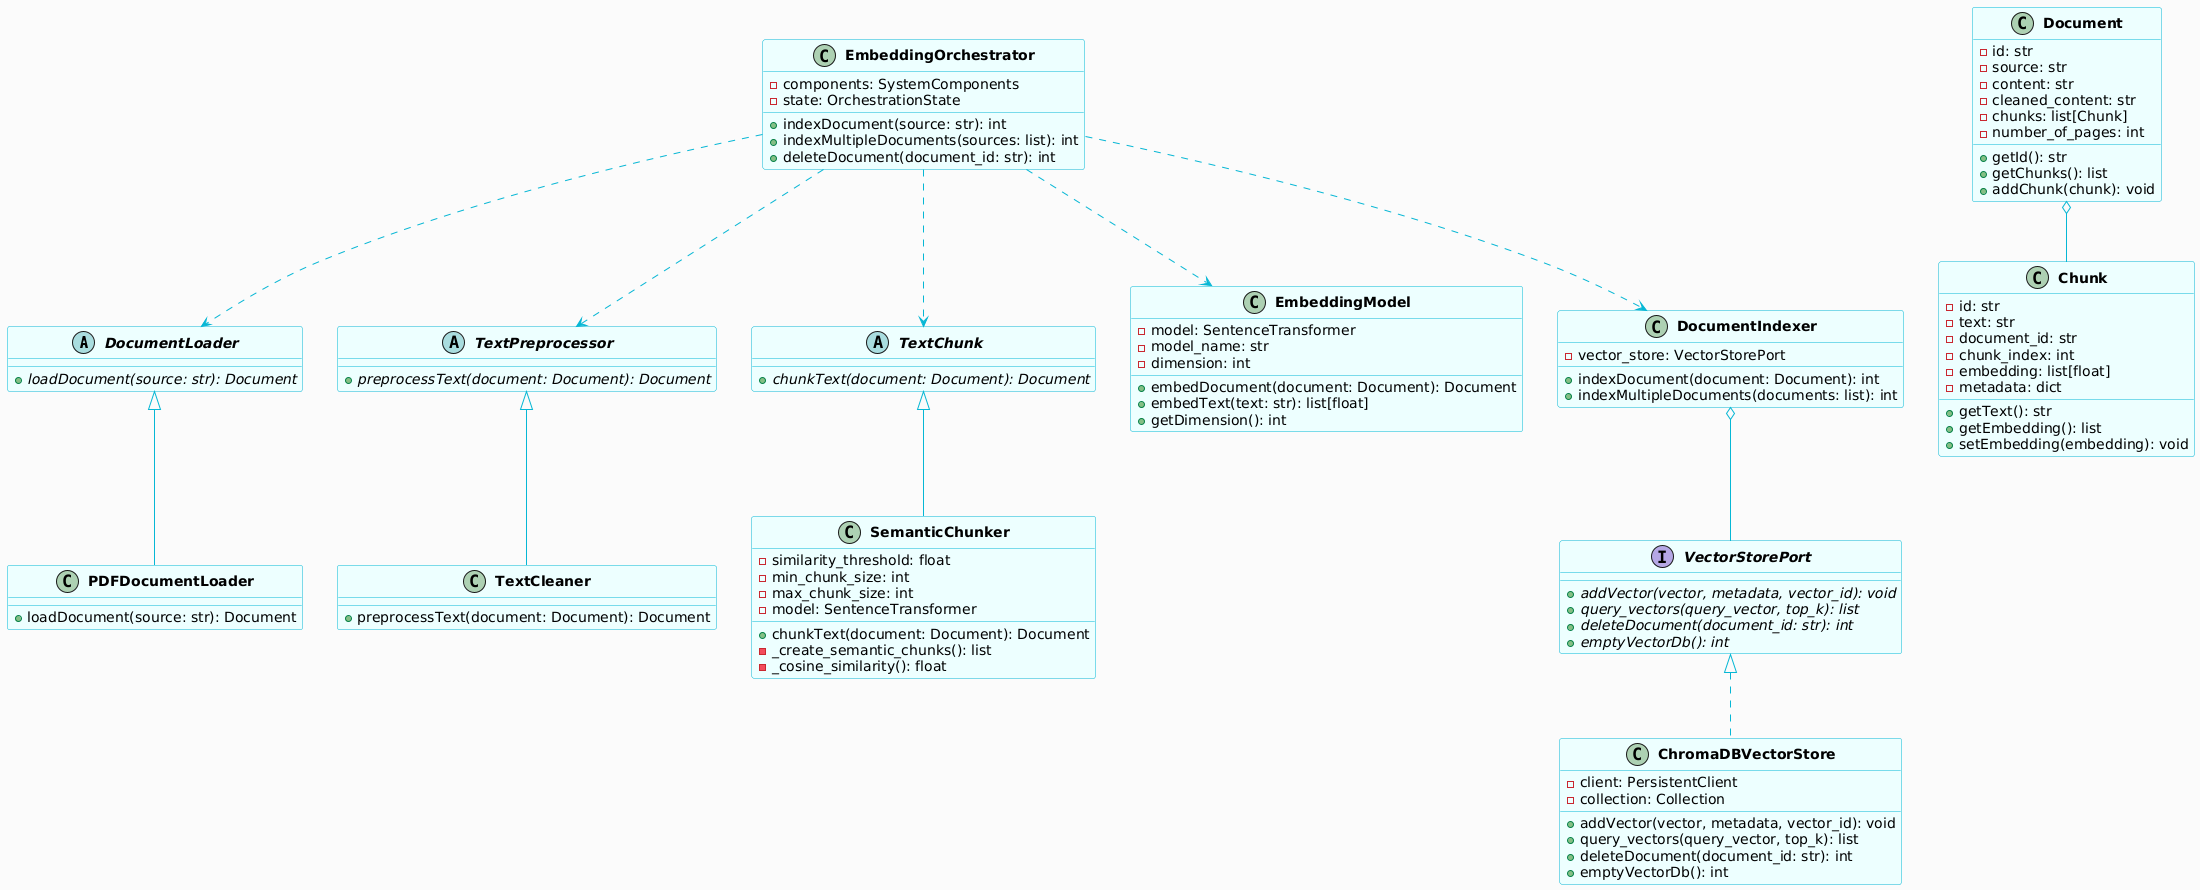

The diagram above was rendered by PlantUML. Its source (embedded in the PNG):
@startuml
skinparam classBackgroundColor #ECFEFF
skinparam classBorderColor #06b6d4
skinparam arrowColor #06b6d4
skinparam backgroundColor #FAFAFA
skinparam ClassFontStyle bold

abstract class DocumentLoader {
    +{abstract} loadDocument(source: str): Document
}

abstract class TextPreprocessor {
    +{abstract} preprocessText(document: Document): Document
}

abstract class TextChunk {
    +{abstract} chunkText(document: Document): Document
}

interface VectorStorePort {
    +{abstract} addVector(vector, metadata, vector_id): void
    +{abstract} query_vectors(query_vector, top_k): list
    +{abstract} deleteDocument(document_id: str): int
    +{abstract} emptyVectorDb(): int
}

class PDFDocumentLoader {
    +loadDocument(source: str): Document
}

class TextCleaner {
    +preprocessText(document: Document): Document
}

class SemanticChunker {
    -similarity_threshold: float
    -min_chunk_size: int
    -max_chunk_size: int
    -model: SentenceTransformer
    +chunkText(document: Document): Document
    -_create_semantic_chunks(): list
    -_cosine_similarity(): float
}

class EmbeddingModel {
    -model: SentenceTransformer
    -model_name: str
    -dimension: int
    +embedDocument(document: Document): Document
    +embedText(text: str): list[float]
    +getDimension(): int
}

class DocumentIndexer {
    -vector_store: VectorStorePort
    +indexDocument(document: Document): int
    +indexMultipleDocuments(documents: list): int
}

class ChromaDBVectorStore {
    -client: PersistentClient
    -collection: Collection
    +addVector(vector, metadata, vector_id): void
    +query_vectors(query_vector, top_k): list
    +deleteDocument(document_id: str): int
    +emptyVectorDb(): int
}

class Document {
    -id: str
    -source: str
    -content: str
    -cleaned_content: str
    -chunks: list[Chunk]
    -number_of_pages: int
    +getId(): str
    +getChunks(): list
    +addChunk(chunk): void
}

class Chunk {
    -id: str
    -text: str
    -document_id: str
    -chunk_index: int
    -embedding: list[float]
    -metadata: dict
    +getText(): str
    +getEmbedding(): list
    +setEmbedding(embedding): void
}

class EmbeddingOrchestrator {
    -components: SystemComponents
    -state: OrchestrationState
    +indexDocument(source: str): int
    +indexMultipleDocuments(sources: list): int
    +deleteDocument(document_id: str): int
}

DocumentLoader <|-- PDFDocumentLoader
TextPreprocessor <|-- TextCleaner
TextChunk <|-- SemanticChunker
VectorStorePort <|.. ChromaDBVectorStore
DocumentIndexer o-- VectorStorePort
Document o-- Chunk
EmbeddingOrchestrator ..> DocumentLoader
EmbeddingOrchestrator ..> TextPreprocessor
EmbeddingOrchestrator ..> TextChunk
EmbeddingOrchestrator ..> EmbeddingModel
EmbeddingOrchestrator ..> DocumentIndexer
@enduml